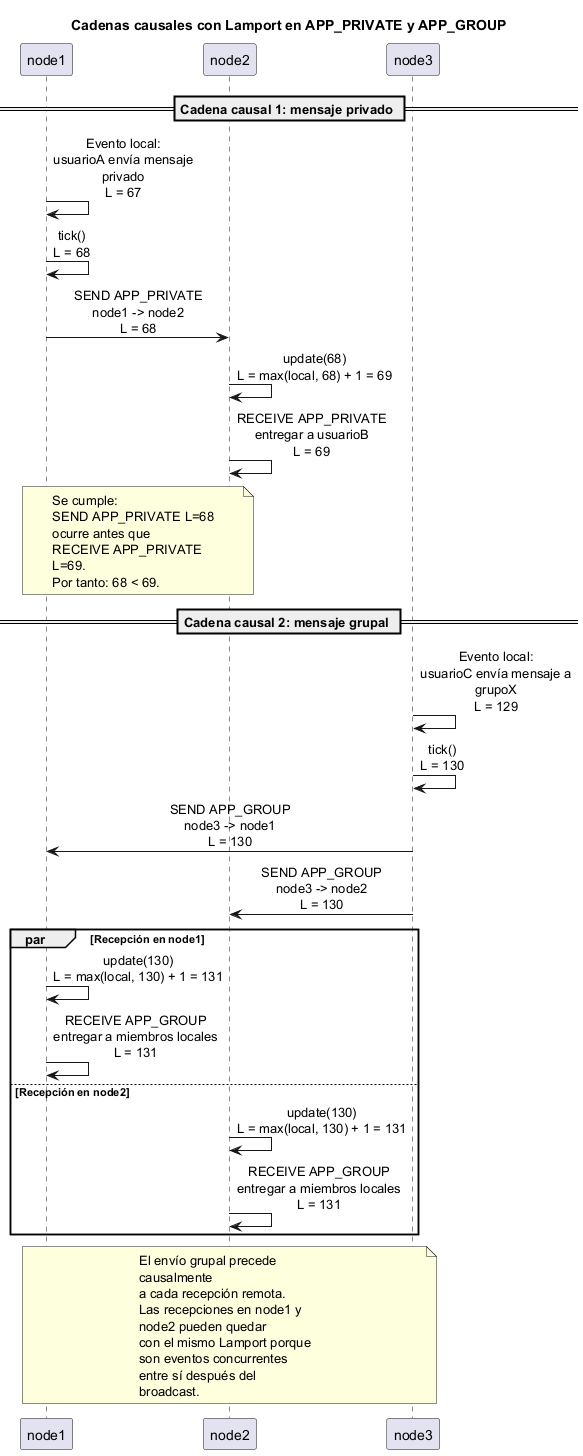

The diagram above was rendered by PlantUML. Its source (embedded in the PNG):
@startuml
title Cadenas causales con Lamport en APP_PRIVATE y APP_GROUP

skinparam shadowing false
skinparam sequenceMessageAlign center
skinparam wrapWidth 180
skinparam maxMessageSize 180

participant "node1" as N1
participant "node2" as N2
participant "node3" as N3

== Cadena causal 1: mensaje privado ==

N1 -> N1 : Evento local:\nusuarioA envía mensaje privado\nL = 67

N1 -> N1 : tick()\nL = 68
N1 -> N2 : SEND APP_PRIVATE\nnode1 -> node2\nL = 68

N2 -> N2 : update(68)\nL = max(local, 68) + 1 = 69
N2 -> N2 : RECEIVE APP_PRIVATE\nentregar a usuarioB\nL = 69

note over N1,N2
Se cumple:
SEND APP_PRIVATE L=68
ocurre antes que
RECEIVE APP_PRIVATE L=69.
Por tanto: 68 < 69.
end note

== Cadena causal 2: mensaje grupal ==

N3 -> N3 : Evento local:\nusuarioC envía mensaje a grupoX\nL = 129

N3 -> N3 : tick()\nL = 130
N3 -> N1 : SEND APP_GROUP\nnode3 -> node1\nL = 130
N3 -> N2 : SEND APP_GROUP\nnode3 -> node2\nL = 130

par Recepción en node1
  N1 -> N1 : update(130)\nL = max(local, 130) + 1 = 131
  N1 -> N1 : RECEIVE APP_GROUP\nentregar a miembros locales\nL = 131

else Recepción en node2
  N2 -> N2 : update(130)\nL = max(local, 130) + 1 = 131
  N2 -> N2 : RECEIVE APP_GROUP\nentregar a miembros locales\nL = 131
end

note over N1,N3
El envío grupal precede causalmente
a cada recepción remota.
Las recepciones en node1 y node2 pueden quedar
con el mismo Lamport porque son eventos concurrentes
entre sí después del broadcast.
end note

@enduml